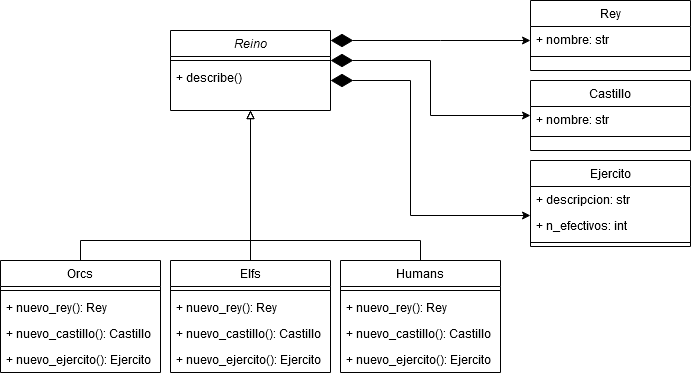

The diagram above was exported from draw.io. Its source (the exported page's mxGraphModel, read from the mxfile embedded in the PNG):
<mxGraphModel dx="1422" dy="763" grid="1" gridSize="10" guides="1" tooltips="1" connect="1" arrows="1" fold="1" page="1" pageScale="1" pageWidth="827" pageHeight="1169" math="0" shadow="0">
  <root>
    <mxCell id="WIyWlLk6GJQsqaUBKTNV-0" />
    <mxCell id="WIyWlLk6GJQsqaUBKTNV-1" parent="WIyWlLk6GJQsqaUBKTNV-0" />
    <mxCell id="uA8W8MjxkS6AeM9wOcpl-12" style="edgeStyle=orthogonalEdgeStyle;rounded=0;orthogonalLoop=1;jettySize=auto;html=1;startArrow=diamondThin;startFill=1;startSize=20;" edge="1" parent="WIyWlLk6GJQsqaUBKTNV-1" source="uA8W8MjxkS6AeM9wOcpl-1" target="zkfFHV4jXpPFQw0GAbJ--13">
      <mxGeometry relative="1" as="geometry">
        <Array as="points">
          <mxPoint x="480" y="60" />
          <mxPoint x="480" y="60" />
        </Array>
      </mxGeometry>
    </mxCell>
    <mxCell id="uA8W8MjxkS6AeM9wOcpl-13" style="edgeStyle=orthogonalEdgeStyle;rounded=0;orthogonalLoop=1;jettySize=auto;html=1;startArrow=diamondThin;startFill=1;startSize=20;" edge="1" parent="WIyWlLk6GJQsqaUBKTNV-1" source="uA8W8MjxkS6AeM9wOcpl-1" target="uA8W8MjxkS6AeM9wOcpl-5">
      <mxGeometry relative="1" as="geometry">
        <mxPoint x="404" y="100" as="sourcePoint" />
        <mxPoint x="604" y="100" as="targetPoint" />
        <Array as="points">
          <mxPoint x="470" y="80" />
          <mxPoint x="470" y="135" />
        </Array>
      </mxGeometry>
    </mxCell>
    <mxCell id="uA8W8MjxkS6AeM9wOcpl-14" style="edgeStyle=orthogonalEdgeStyle;rounded=0;orthogonalLoop=1;jettySize=auto;html=1;startArrow=diamondThin;startFill=1;startSize=20;" edge="1" parent="WIyWlLk6GJQsqaUBKTNV-1" source="uA8W8MjxkS6AeM9wOcpl-1" target="uA8W8MjxkS6AeM9wOcpl-8">
      <mxGeometry relative="1" as="geometry">
        <mxPoint x="350" y="170" as="sourcePoint" />
        <mxPoint x="550" y="235" as="targetPoint" />
        <Array as="points">
          <mxPoint x="450" y="100" />
          <mxPoint x="450" y="235" />
        </Array>
      </mxGeometry>
    </mxCell>
    <mxCell id="uA8W8MjxkS6AeM9wOcpl-33" style="edgeStyle=orthogonalEdgeStyle;rounded=0;orthogonalLoop=1;jettySize=auto;html=1;startArrow=none;startFill=0;startSize=20;endArrow=block;endFill=0;" edge="1" parent="WIyWlLk6GJQsqaUBKTNV-1" source="uA8W8MjxkS6AeM9wOcpl-22" target="uA8W8MjxkS6AeM9wOcpl-1">
      <mxGeometry relative="1" as="geometry" />
    </mxCell>
    <mxCell id="uA8W8MjxkS6AeM9wOcpl-32" style="edgeStyle=orthogonalEdgeStyle;rounded=0;orthogonalLoop=1;jettySize=auto;html=1;startArrow=none;startFill=0;startSize=20;endArrow=block;endFill=0;" edge="1" parent="WIyWlLk6GJQsqaUBKTNV-1" source="uA8W8MjxkS6AeM9wOcpl-27" target="uA8W8MjxkS6AeM9wOcpl-1">
      <mxGeometry relative="1" as="geometry">
        <Array as="points">
          <mxPoint x="460" y="260" />
          <mxPoint x="290" y="260" />
        </Array>
      </mxGeometry>
    </mxCell>
    <mxCell id="uA8W8MjxkS6AeM9wOcpl-35" style="edgeStyle=orthogonalEdgeStyle;rounded=0;orthogonalLoop=1;jettySize=auto;html=1;startArrow=none;startFill=0;startSize=20;endArrow=block;endFill=0;" edge="1" parent="WIyWlLk6GJQsqaUBKTNV-1" source="uA8W8MjxkS6AeM9wOcpl-15" target="uA8W8MjxkS6AeM9wOcpl-1">
      <mxGeometry relative="1" as="geometry">
        <Array as="points">
          <mxPoint x="120" y="260" />
          <mxPoint x="290" y="260" />
        </Array>
      </mxGeometry>
    </mxCell>
    <mxCell id="zkfFHV4jXpPFQw0GAbJ--13" value="Rey" style="swimlane;fontStyle=0;align=center;verticalAlign=top;childLayout=stackLayout;horizontal=1;startSize=26;horizontalStack=0;resizeParent=1;resizeLast=0;collapsible=1;marginBottom=0;rounded=0;shadow=0;strokeWidth=1;" parent="WIyWlLk6GJQsqaUBKTNV-1" vertex="1">
      <mxGeometry x="570" y="20" width="160" height="70" as="geometry">
        <mxRectangle x="340" y="380" width="170" height="26" as="alternateBounds" />
      </mxGeometry>
    </mxCell>
    <mxCell id="zkfFHV4jXpPFQw0GAbJ--14" value="+ nombre: str" style="text;align=left;verticalAlign=top;spacingLeft=4;spacingRight=4;overflow=hidden;rotatable=0;points=[[0,0.5],[1,0.5]];portConstraint=eastwest;" parent="zkfFHV4jXpPFQw0GAbJ--13" vertex="1">
      <mxGeometry y="26" width="160" height="26" as="geometry" />
    </mxCell>
    <mxCell id="zkfFHV4jXpPFQw0GAbJ--15" value="" style="line;html=1;strokeWidth=1;align=left;verticalAlign=middle;spacingTop=-1;spacingLeft=3;spacingRight=3;rotatable=0;labelPosition=right;points=[];portConstraint=eastwest;" parent="zkfFHV4jXpPFQw0GAbJ--13" vertex="1">
      <mxGeometry y="52" width="160" height="8" as="geometry" />
    </mxCell>
    <mxCell id="uA8W8MjxkS6AeM9wOcpl-5" value="Castillo" style="swimlane;fontStyle=0;align=center;verticalAlign=top;childLayout=stackLayout;horizontal=1;startSize=26;horizontalStack=0;resizeParent=1;resizeLast=0;collapsible=1;marginBottom=0;rounded=0;shadow=0;strokeWidth=1;" vertex="1" parent="WIyWlLk6GJQsqaUBKTNV-1">
      <mxGeometry x="570" y="100" width="160" height="70" as="geometry">
        <mxRectangle x="340" y="380" width="170" height="26" as="alternateBounds" />
      </mxGeometry>
    </mxCell>
    <mxCell id="uA8W8MjxkS6AeM9wOcpl-6" value="+ nombre: str" style="text;align=left;verticalAlign=top;spacingLeft=4;spacingRight=4;overflow=hidden;rotatable=0;points=[[0,0.5],[1,0.5]];portConstraint=eastwest;" vertex="1" parent="uA8W8MjxkS6AeM9wOcpl-5">
      <mxGeometry y="26" width="160" height="26" as="geometry" />
    </mxCell>
    <mxCell id="uA8W8MjxkS6AeM9wOcpl-7" value="" style="line;html=1;strokeWidth=1;align=left;verticalAlign=middle;spacingTop=-1;spacingLeft=3;spacingRight=3;rotatable=0;labelPosition=right;points=[];portConstraint=eastwest;" vertex="1" parent="uA8W8MjxkS6AeM9wOcpl-5">
      <mxGeometry y="52" width="160" height="8" as="geometry" />
    </mxCell>
    <mxCell id="uA8W8MjxkS6AeM9wOcpl-8" value="Ejercito" style="swimlane;fontStyle=0;align=center;verticalAlign=top;childLayout=stackLayout;horizontal=1;startSize=26;horizontalStack=0;resizeParent=1;resizeLast=0;collapsible=1;marginBottom=0;rounded=0;shadow=0;strokeWidth=1;" vertex="1" parent="WIyWlLk6GJQsqaUBKTNV-1">
      <mxGeometry x="570" y="180" width="160" height="86" as="geometry">
        <mxRectangle x="340" y="380" width="170" height="26" as="alternateBounds" />
      </mxGeometry>
    </mxCell>
    <mxCell id="uA8W8MjxkS6AeM9wOcpl-9" value="+ descripcion: str" style="text;align=left;verticalAlign=top;spacingLeft=4;spacingRight=4;overflow=hidden;rotatable=0;points=[[0,0.5],[1,0.5]];portConstraint=eastwest;" vertex="1" parent="uA8W8MjxkS6AeM9wOcpl-8">
      <mxGeometry y="26" width="160" height="26" as="geometry" />
    </mxCell>
    <mxCell id="uA8W8MjxkS6AeM9wOcpl-11" value="+ n_efectivos: int" style="text;align=left;verticalAlign=top;spacingLeft=4;spacingRight=4;overflow=hidden;rotatable=0;points=[[0,0.5],[1,0.5]];portConstraint=eastwest;" vertex="1" parent="uA8W8MjxkS6AeM9wOcpl-8">
      <mxGeometry y="52" width="160" height="26" as="geometry" />
    </mxCell>
    <mxCell id="uA8W8MjxkS6AeM9wOcpl-10" value="" style="line;html=1;strokeWidth=1;align=left;verticalAlign=middle;spacingTop=-1;spacingLeft=3;spacingRight=3;rotatable=0;labelPosition=right;points=[];portConstraint=eastwest;" vertex="1" parent="uA8W8MjxkS6AeM9wOcpl-8">
      <mxGeometry y="78" width="160" height="8" as="geometry" />
    </mxCell>
    <mxCell id="uA8W8MjxkS6AeM9wOcpl-1" value="Reino" style="swimlane;fontStyle=2;align=center;verticalAlign=top;childLayout=stackLayout;horizontal=1;startSize=26;horizontalStack=0;resizeParent=1;resizeLast=0;collapsible=1;marginBottom=0;rounded=0;shadow=0;strokeWidth=1;" vertex="1" parent="WIyWlLk6GJQsqaUBKTNV-1">
      <mxGeometry x="210" y="50" width="160" height="80" as="geometry">
        <mxRectangle x="348" y="40" width="170" height="26" as="alternateBounds" />
      </mxGeometry>
    </mxCell>
    <mxCell id="uA8W8MjxkS6AeM9wOcpl-3" value="" style="line;html=1;strokeWidth=1;align=left;verticalAlign=middle;spacingTop=-1;spacingLeft=3;spacingRight=3;rotatable=0;labelPosition=right;points=[];portConstraint=eastwest;" vertex="1" parent="uA8W8MjxkS6AeM9wOcpl-1">
      <mxGeometry y="26" width="160" height="8" as="geometry" />
    </mxCell>
    <mxCell id="uA8W8MjxkS6AeM9wOcpl-37" value="+ describe()" style="text;strokeColor=none;fillColor=none;align=left;verticalAlign=top;spacingLeft=4;spacingRight=4;overflow=hidden;rotatable=0;points=[[0,0.5],[1,0.5]];portConstraint=eastwest;" vertex="1" parent="uA8W8MjxkS6AeM9wOcpl-1">
      <mxGeometry y="34" width="160" height="26" as="geometry" />
    </mxCell>
    <mxCell id="uA8W8MjxkS6AeM9wOcpl-27" value="Humans" style="swimlane;fontStyle=0;align=center;verticalAlign=top;childLayout=stackLayout;horizontal=1;startSize=26;horizontalStack=0;resizeParent=1;resizeParentMax=0;resizeLast=0;collapsible=1;marginBottom=0;" vertex="1" parent="WIyWlLk6GJQsqaUBKTNV-1">
      <mxGeometry x="380" y="280" width="160" height="112" as="geometry" />
    </mxCell>
    <mxCell id="uA8W8MjxkS6AeM9wOcpl-28" value="" style="line;strokeWidth=1;fillColor=none;align=left;verticalAlign=middle;spacingTop=-1;spacingLeft=3;spacingRight=3;rotatable=0;labelPosition=right;points=[];portConstraint=eastwest;" vertex="1" parent="uA8W8MjxkS6AeM9wOcpl-27">
      <mxGeometry y="26" width="160" height="8" as="geometry" />
    </mxCell>
    <mxCell id="uA8W8MjxkS6AeM9wOcpl-29" value="+ nuevo_rey(): Rey" style="text;strokeColor=none;fillColor=none;align=left;verticalAlign=top;spacingLeft=4;spacingRight=4;overflow=hidden;rotatable=0;points=[[0,0.5],[1,0.5]];portConstraint=eastwest;" vertex="1" parent="uA8W8MjxkS6AeM9wOcpl-27">
      <mxGeometry y="34" width="160" height="26" as="geometry" />
    </mxCell>
    <mxCell id="uA8W8MjxkS6AeM9wOcpl-30" value="+ nuevo_castillo(): Castillo" style="text;strokeColor=none;fillColor=none;align=left;verticalAlign=top;spacingLeft=4;spacingRight=4;overflow=hidden;rotatable=0;points=[[0,0.5],[1,0.5]];portConstraint=eastwest;" vertex="1" parent="uA8W8MjxkS6AeM9wOcpl-27">
      <mxGeometry y="60" width="160" height="26" as="geometry" />
    </mxCell>
    <mxCell id="uA8W8MjxkS6AeM9wOcpl-31" value="+ nuevo_ejercito(): Ejercito" style="text;strokeColor=none;fillColor=none;align=left;verticalAlign=top;spacingLeft=4;spacingRight=4;overflow=hidden;rotatable=0;points=[[0,0.5],[1,0.5]];portConstraint=eastwest;" vertex="1" parent="uA8W8MjxkS6AeM9wOcpl-27">
      <mxGeometry y="86" width="160" height="26" as="geometry" />
    </mxCell>
    <mxCell id="uA8W8MjxkS6AeM9wOcpl-22" value="Elfs" style="swimlane;fontStyle=0;align=center;verticalAlign=top;childLayout=stackLayout;horizontal=1;startSize=26;horizontalStack=0;resizeParent=1;resizeParentMax=0;resizeLast=0;collapsible=1;marginBottom=0;" vertex="1" parent="WIyWlLk6GJQsqaUBKTNV-1">
      <mxGeometry x="210" y="280" width="160" height="112" as="geometry" />
    </mxCell>
    <mxCell id="uA8W8MjxkS6AeM9wOcpl-23" value="" style="line;strokeWidth=1;fillColor=none;align=left;verticalAlign=middle;spacingTop=-1;spacingLeft=3;spacingRight=3;rotatable=0;labelPosition=right;points=[];portConstraint=eastwest;" vertex="1" parent="uA8W8MjxkS6AeM9wOcpl-22">
      <mxGeometry y="26" width="160" height="8" as="geometry" />
    </mxCell>
    <mxCell id="uA8W8MjxkS6AeM9wOcpl-24" value="+ nuevo_rey(): Rey" style="text;strokeColor=none;fillColor=none;align=left;verticalAlign=top;spacingLeft=4;spacingRight=4;overflow=hidden;rotatable=0;points=[[0,0.5],[1,0.5]];portConstraint=eastwest;" vertex="1" parent="uA8W8MjxkS6AeM9wOcpl-22">
      <mxGeometry y="34" width="160" height="26" as="geometry" />
    </mxCell>
    <mxCell id="uA8W8MjxkS6AeM9wOcpl-25" value="+ nuevo_castillo(): Castillo" style="text;strokeColor=none;fillColor=none;align=left;verticalAlign=top;spacingLeft=4;spacingRight=4;overflow=hidden;rotatable=0;points=[[0,0.5],[1,0.5]];portConstraint=eastwest;" vertex="1" parent="uA8W8MjxkS6AeM9wOcpl-22">
      <mxGeometry y="60" width="160" height="26" as="geometry" />
    </mxCell>
    <mxCell id="uA8W8MjxkS6AeM9wOcpl-26" value="+ nuevo_ejercito(): Ejercito" style="text;strokeColor=none;fillColor=none;align=left;verticalAlign=top;spacingLeft=4;spacingRight=4;overflow=hidden;rotatable=0;points=[[0,0.5],[1,0.5]];portConstraint=eastwest;" vertex="1" parent="uA8W8MjxkS6AeM9wOcpl-22">
      <mxGeometry y="86" width="160" height="26" as="geometry" />
    </mxCell>
    <mxCell id="uA8W8MjxkS6AeM9wOcpl-15" value="Orcs" style="swimlane;fontStyle=0;align=center;verticalAlign=top;childLayout=stackLayout;horizontal=1;startSize=26;horizontalStack=0;resizeParent=1;resizeParentMax=0;resizeLast=0;collapsible=1;marginBottom=0;" vertex="1" parent="WIyWlLk6GJQsqaUBKTNV-1">
      <mxGeometry x="40" y="280" width="160" height="112" as="geometry" />
    </mxCell>
    <mxCell id="uA8W8MjxkS6AeM9wOcpl-17" value="" style="line;strokeWidth=1;fillColor=none;align=left;verticalAlign=middle;spacingTop=-1;spacingLeft=3;spacingRight=3;rotatable=0;labelPosition=right;points=[];portConstraint=eastwest;" vertex="1" parent="uA8W8MjxkS6AeM9wOcpl-15">
      <mxGeometry y="26" width="160" height="8" as="geometry" />
    </mxCell>
    <mxCell id="uA8W8MjxkS6AeM9wOcpl-18" value="+ nuevo_rey(): Rey" style="text;strokeColor=none;fillColor=none;align=left;verticalAlign=top;spacingLeft=4;spacingRight=4;overflow=hidden;rotatable=0;points=[[0,0.5],[1,0.5]];portConstraint=eastwest;" vertex="1" parent="uA8W8MjxkS6AeM9wOcpl-15">
      <mxGeometry y="34" width="160" height="26" as="geometry" />
    </mxCell>
    <mxCell id="uA8W8MjxkS6AeM9wOcpl-20" value="+ nuevo_castillo(): Castillo" style="text;strokeColor=none;fillColor=none;align=left;verticalAlign=top;spacingLeft=4;spacingRight=4;overflow=hidden;rotatable=0;points=[[0,0.5],[1,0.5]];portConstraint=eastwest;" vertex="1" parent="uA8W8MjxkS6AeM9wOcpl-15">
      <mxGeometry y="60" width="160" height="26" as="geometry" />
    </mxCell>
    <mxCell id="uA8W8MjxkS6AeM9wOcpl-21" value="+ nuevo_ejercito(): Ejercito" style="text;strokeColor=none;fillColor=none;align=left;verticalAlign=top;spacingLeft=4;spacingRight=4;overflow=hidden;rotatable=0;points=[[0,0.5],[1,0.5]];portConstraint=eastwest;" vertex="1" parent="uA8W8MjxkS6AeM9wOcpl-15">
      <mxGeometry y="86" width="160" height="26" as="geometry" />
    </mxCell>
  </root>
</mxGraphModel>